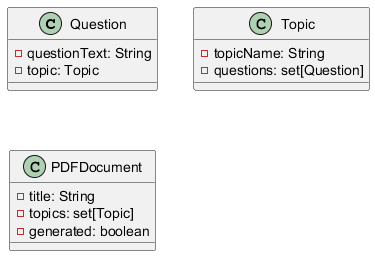

The diagram above was rendered by PlantUML. Its source (embedded in the PNG):
@startuml
class Question {
  - questionText: String
  - topic: Topic
}

class Topic {
  - topicName: String
  - questions: set[Question]
}

class PDFDocument {
  - title: String
  - topics: set[Topic]
  - generated: boolean
}
@enduml